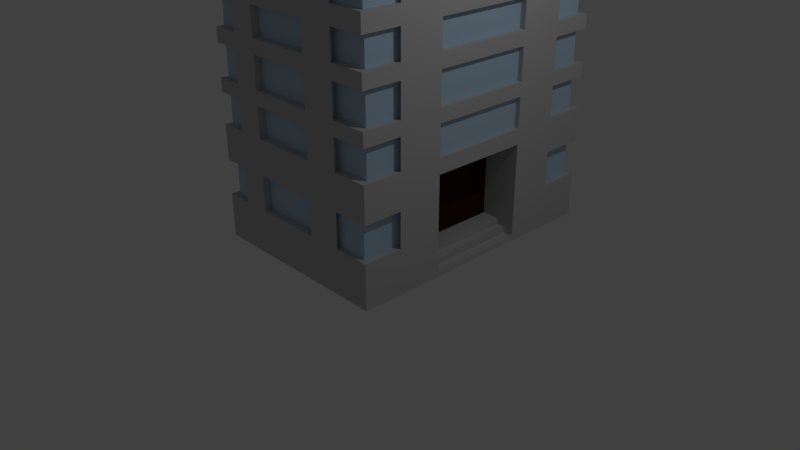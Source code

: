 # Source: skyscraper.blend  (saved by Blender 2.78.0; exported with 4.5.12 LTS)
import bpy
from mathutils import Matrix  # noqa: F401  (used for matrix-valued properties, if any)

bpy.ops.wm.read_factory_settings(use_empty=True)
scene = bpy.context.scene
scene.name = 'Scene'

# ---- collections
col_collection_1 = bpy.data.collections.new('Collection 1'); scene.collection.children.link(col_collection_1)

# ---- materials (node trees are filled in below, after node groups)
mat_material = bpy.data.materials.new('Material')
mat_material.alpha_threshold = 0.0
mat_material.use_transparent_shadow = False
mat_material.roughness = 0.5
mat_material.line_color = (0.0, 0.0, 0.0, 1.0)
mat_material_001 = bpy.data.materials.new('Material.001')
mat_material_001.alpha_threshold = 0.0
mat_material_001.use_transparent_shadow = False
mat_material_001.diffuse_color = (0.5382, 0.5382, 0.5382, 1.0)
mat_material_001.roughness = 0.5
mat_material_002 = bpy.data.materials.new('Material.002')
mat_material_002.alpha_threshold = 0.0
mat_material_002.use_transparent_shadow = False
mat_material_002.diffuse_color = (0.03741, 0.0123, 0.007305, 1.0)
mat_material_002.roughness = 0.5
mat_material_003 = bpy.data.materials.new('Material.003')
mat_material_003.alpha_threshold = 0.0
mat_material_003.use_transparent_shadow = False
mat_material_003.diffuse_color = (0.4889, 0.6648, 0.8276, 1.0)
mat_material_003.roughness = 0.5

# ---- material node trees

# ---- world
world_world = bpy.data.worlds.new('World'); scene.world = world_world
world_world.color = (0.05088, 0.05088, 0.05088)
world_world.use_sun_shadow = False
world_world.sun_shadow_jitter_overblur = 0.0
world_world.cycles.sampling_method = 'MANUAL'

# ---- cameras
cam_camera = bpy.data.cameras.new('Camera')
cam_camera.clip_end = 100.0
cam_camera.lens = 35.0
cam_camera.sensor_width = 32.0
cam_camera.sensor_height = 18.0
cam_camera.ortho_scale = 7.314
cam_camera.dof.focus_distance = 0.0
cam_camera.dof.aperture_fstop = 128.0

# ---- lights
light_lamp = bpy.data.lights.new('Lamp', 'POINT')
light_lamp.transmission_factor = 0.0
light_lamp.cutoff_distance = 30.0
light_lamp.energy = 100.0
light_lamp.shadow_buffer_clip_start = 1.001
light_lamp.shadow_soft_size = 0.1
light_lamp.shadow_maximum_resolution = 0.006
light_lamp.use_absolute_resolution = True

# ---- meshes
me_cube = bpy.data.meshes.new('Cube')
me_cube.from_pydata([(0.6852, 1.076, 0.0996), (0.6852, -0.4405, 0.0996), (-0.8316, -0.4405, 0.0996), (-0.8316, 1.076, 0.0996), (0.6852, 1.076, 3.671), (0.6852, -0.4405, 3.671), (-0.8316, -0.4405, 3.671), (-0.8316, 1.076, 3.671), (0.4047, 1.076, 0.0996), (0.4047, -0.4405, 0.0996), (0.4047, 1.076, 3.671), (0.4047, -0.4405, 3.671), (0.1296, 1.076, 0.0996), (0.1296, -0.4405, 0.0996), (0.1296, 1.076, 3.671), (0.1296, -0.4405, 3.671), (-0.1331, 1.076, 0.0996), (-0.1331, -0.4405, 0.0996), (-0.1331, 1.076, 3.671), (-0.1331, -0.4405, 3.671), (-0.4033, 1.076, 0.0996), (-0.4033, -0.4405, 0.0996), (-0.4033, 1.076, 3.671), (-0.4033, -0.4405, 3.671), (-0.6175, 1.076, 0.0996), (-0.6175, -0.4405, 0.0996), (-0.6175, 1.076, 3.671), (-0.6175, -0.4405, 3.671), (0.6852, 1.076, 3.097), (0.6852, -0.4405, 3.097), (-0.8316, -0.4405, 3.097), (-0.8316, 1.076, 3.097), (0.4047, 1.076, 3.097), (0.4047, -0.4405, 3.097), (0.1296, 1.076, 3.097), (0.1296, -0.4405, 3.097), (-0.1331, 1.076, 3.097), (-0.1331, -0.4405, 3.097), (-0.4033, 1.076, 3.097), (-0.4033, -0.4405, 3.097), (-0.6175, 1.076, 3.097), (-0.6175, -0.4405, 3.097), (0.4047, -0.4405, 2.768), (0.1296, -0.4405, 2.768), (-0.1331, -0.4405, 2.768), (-0.4033, -0.4405, 2.768), (-0.6175, -0.4405, 2.768), (0.6852, 1.076, 2.768), (0.6852, -0.4405, 2.768), (-0.8316, -0.4405, 2.768), (-0.8316, 1.076, 2.768), (0.4047, 1.076, 2.768), (0.1296, 1.076, 2.768), (-0.1331, 1.076, 2.768), (-0.4033, 1.076, 2.768), (-0.6175, 1.076, 2.768), (0.4047, -0.4405, 2.587), (0.1296, -0.4405, 2.587), (-0.1331, -0.4405, 2.587), (-0.4033, -0.4405, 2.587), (-0.6175, -0.4405, 2.587), (0.6852, 1.076, 2.587), (0.6852, -0.4405, 2.587), (-0.8316, -0.4405, 2.587), (-0.8316, 1.076, 2.587), (0.4047, 1.076, 2.587), (0.1296, 1.076, 2.587), (-0.1331, 1.076, 2.587), (-0.4033, 1.076, 2.587), (-0.6175, 1.076, 2.587), (0.4047, -0.4405, 2.29), (0.1296, -0.4405, 2.29), (-0.1331, -0.4405, 2.29), (-0.4033, -0.4405, 2.29), (-0.6175, -0.4405, 2.29), (0.6852, 1.076, 2.29), (0.6852, -0.4405, 2.29), (-0.8316, -0.4405, 2.29), (-0.8316, 1.076, 2.29), (0.4047, 1.076, 2.29), (0.1296, 1.076, 2.29), (-0.1331, 1.076, 2.29), (-0.4033, 1.076, 2.29), (-0.6175, 1.076, 2.29), (0.4047, -0.4405, 2.138), (0.1296, -0.4405, 2.138), (-0.1331, -0.4405, 2.138), (-0.4033, -0.4405, 2.138), (-0.6175, -0.4405, 2.138), (0.6852, 1.076, 2.138), (0.6852, -0.4405, 2.138), (-0.8316, -0.4405, 2.138), (-0.8316, 1.076, 2.138), (0.4047, 1.076, 2.138), (0.1296, 1.076, 2.138), (-0.1331, 1.076, 2.138), (-0.4033, 1.076, 2.138), (-0.6175, 1.076, 2.138), (0.4047, -0.4405, 1.796), (0.1296, -0.4405, 1.796), (-0.1331, -0.4405, 1.796), (-0.4033, -0.4405, 1.796), (-0.6175, -0.4405, 1.796), (0.6852, 1.076, 1.796), (0.6852, -0.4405, 1.796), (-0.8316, -0.4405, 1.796), (-0.8316, 1.076, 1.796), (0.4047, 1.076, 1.796), (0.1296, 1.076, 1.796), (-0.1331, 1.076, 1.796), (-0.4033, 1.076, 1.796), (-0.6175, 1.076, 1.796), (0.4047, -0.4405, 1.648), (0.1296, -0.4405, 1.648), (-0.1331, -0.4405, 1.648), (-0.4033, -0.4405, 1.648), (-0.6175, -0.4405, 1.648), (0.6852, 1.076, 1.648), (0.6852, -0.4405, 1.648), (-0.8316, -0.4405, 1.648), (-0.8316, 1.076, 1.648), (0.4047, 1.076, 1.648), (0.1296, 1.076, 1.648), (-0.1331, 1.076, 1.648), (-0.4033, 1.076, 1.648), (-0.6175, 1.076, 1.648), (0.4047, -0.4405, 1.324), (0.1296, -0.4405, 1.324), (-0.1331, -0.4405, 1.324), (-0.4033, -0.4405, 1.324), (-0.6175, -0.4405, 1.324), (0.6852, 1.076, 1.324), (0.6852, -0.4405, 1.324), (-0.8316, -0.4405, 1.324), (-0.8316, 1.076, 1.324), (0.4047, 1.076, 1.324), (0.1296, 1.076, 1.324), (-0.1331, 1.076, 1.324), (-0.4033, 1.076, 1.324), (-0.6175, 1.076, 1.324), (0.4047, -0.4405, 1.159), (0.1296, -0.4405, 1.159), (-0.1331, -0.4405, 1.159), (-0.4033, -0.4405, 1.159), (-0.6175, -0.4405, 1.159), (0.6852, 1.076, 1.159), (0.6852, -0.4405, 1.159), (-0.8316, -0.4405, 1.159), (-0.8316, 1.076, 1.159), (0.4047, 1.076, 1.159), (0.1296, 1.076, 1.159), (-0.1331, 1.076, 1.159), (-0.4033, 1.076, 1.159), (-0.6175, 1.076, 1.159), (0.4047, -0.4405, 0.9489), (0.1296, -0.4405, 0.9489), (-0.1331, -0.4405, 0.9489), (-0.4033, -0.4405, 0.9489), (-0.6175, -0.4405, 0.9489), (0.6852, 1.076, 0.9489), (0.6852, -0.4405, 0.9489), (-0.8316, -0.4405, 0.9489), (-0.8316, 1.076, 0.9489), (0.4047, 1.076, 0.9489), (0.1296, 1.076, 0.9489), (-0.1331, 1.076, 0.9489), (-0.4033, 1.076, 0.9489), (-0.6175, 1.076, 0.9489), (0.4047, -0.4405, 0.5747), (0.1296, -0.4405, 0.5747), (-0.1331, -0.4405, 0.5747), (-0.4033, -0.4405, 0.5747), (-0.6175, -0.4405, 0.5747), (0.6852, 1.076, 0.5747), (0.6852, -0.4405, 0.5747), (-0.8316, -0.4405, 0.5747), (-0.8316, 1.076, 0.5747), (0.4047, 1.076, 0.5747), (0.1296, 1.076, 0.5747), (-0.1331, 1.076, 0.5747), (-0.4033, 1.076, 0.5747), (-0.6175, 1.076, 0.5747), (0.6852, 0.8386, 0.0996), (-0.8316, 0.8386, 0.0996), (0.6852, 0.8386, 3.671), (-0.8316, 0.8386, 3.671), (0.4047, 0.8386, 3.671), (0.4047, 0.8386, 0.0996), (0.1296, 0.8386, 3.671), (0.1296, 0.8386, 0.0996), (-0.1331, 0.8386, 3.671), (-0.1331, 0.8386, 0.0996), (-0.4033, 0.8386, 3.671), (-0.4033, 0.8386, 0.0996), (-0.6175, 0.8386, 3.671), (-0.6175, 0.8386, 0.0996), (-0.8316, 0.8386, 3.097), (0.6852, 0.8386, 3.097), (0.6852, 0.8386, 2.768), (-0.8316, 0.8386, 2.768), (-0.8316, 0.8386, 2.587), (0.6852, 0.8386, 2.587), (0.6852, 0.8386, 2.29), (-0.8316, 0.8386, 2.29), (-0.8316, 0.8386, 2.138), (0.6852, 0.8386, 2.138), (0.6852, 0.8386, 1.796), (-0.8316, 0.8386, 1.796), (-0.8316, 0.8386, 1.648), (0.6852, 0.8386, 1.648), (0.6852, 0.8386, 1.324), (-0.8316, 0.8386, 1.324), (-0.8316, 0.8386, 1.159), (0.6852, 0.8386, 1.159), (0.6852, 0.8386, 0.9489), (-0.8316, 0.8386, 0.9489), (-0.8316, 0.8386, 0.5747), (0.6852, 0.8386, 0.5747), (0.6852, 0.5826, 0.0996), (0.6852, 0.5826, 3.671), (0.4047, 0.5826, 3.671), (0.1296, 0.5826, 3.671), (-0.1331, 0.5826, 3.671), (-0.4033, 0.5826, 3.671), (-0.6175, 0.5826, 3.671), (0.6852, 0.5826, 3.097), (0.6852, 0.5826, 2.768), (0.6852, 0.5826, 2.587), (0.6852, 0.5826, 2.29), (0.6852, 0.5826, 2.138), (0.6852, 0.5826, 1.796), (0.6852, 0.5826, 1.648), (0.6852, 0.5826, 1.324), (0.6852, 0.5826, 1.159), (0.6852, 0.5826, 0.9489), (0.6852, 0.5826, 0.5747), (-0.8316, 0.5826, 0.0996), (-0.8316, 0.5826, 3.671), (0.4047, 0.5826, 0.0996), (0.1296, 0.5826, 0.0996), (-0.1331, 0.5826, 0.0996), (-0.4033, 0.5826, 0.0996), (-0.6175, 0.5826, 0.0996), (-0.8316, 0.5826, 3.097), (-0.8316, 0.5826, 2.768), (-0.8316, 0.5826, 2.587), (-0.8316, 0.5826, 2.29), (-0.8316, 0.5826, 2.138), (-0.8316, 0.5826, 1.796), (-0.8316, 0.5826, 1.648), (-0.8316, 0.5826, 1.324), (-0.8316, 0.5826, 1.159), (-0.8316, 0.5826, 0.9489), (-0.8316, 0.5826, 0.5747), (0.6852, 0.3149, 0.0996), (0.6852, 0.3149, 3.671), (0.4047, 0.3149, 3.671), (0.1296, 0.3149, 3.671), (-0.1331, 0.3149, 3.671), (-0.4033, 0.3149, 3.671), (-0.6175, 0.3149, 3.671), (0.6852, 0.3149, 3.097), (0.6852, 0.3149, 2.768), (0.6852, 0.3149, 2.587), (0.6852, 0.3149, 2.29), (0.6852, 0.3149, 2.138), (0.6852, 0.3149, 1.796), (0.6852, 0.3149, 1.648), (0.6852, 0.3149, 1.324), (0.6852, 0.3149, 1.159), (-0.8316, 0.3149, 0.0996), (-0.8316, 0.3149, 3.671), (0.4047, 0.3149, 0.0996), (0.1296, 0.3149, 0.0996), (-0.1331, 0.3149, 0.0996), (-0.4033, 0.3149, 0.0996), (-0.6175, 0.3149, 0.0996), (-0.8316, 0.3149, 3.097), (-0.8316, 0.3149, 2.768), (-0.8316, 0.3149, 2.587), (-0.8316, 0.3149, 2.29), (-0.8316, 0.3149, 2.138), (-0.8316, 0.3149, 1.796), (-0.8316, 0.3149, 1.648), (-0.8316, 0.3149, 1.324), (-0.8316, 0.3149, 1.159), (-0.8316, 0.3149, 0.9489), (-0.8316, 0.3149, 0.5747), (0.6852, 0.0234, 0.0996), (0.6852, 0.0234, 3.671), (0.4047, 0.0234, 3.671), (0.1296, 0.0234, 3.671), (-0.1331, 0.0234, 3.671), (-0.4033, 0.0234, 3.671), (-0.6175, 0.0234, 3.671), (0.6852, 0.0234, 3.097), (0.6852, 0.0234, 2.768), (0.6852, 0.0234, 2.587), (0.6852, 0.0234, 2.29), (0.6852, 0.0234, 2.138), (0.6852, 0.0234, 1.796), (0.6852, 0.0234, 1.648), (0.6852, 0.0234, 1.324), (0.6852, 0.0234, 1.159), (0.6852, 0.0234, 0.9489), (0.6852, 0.0234, 0.5747), (-0.8316, 0.0234, 0.0996), (-0.8316, 0.0234, 3.671), (0.4047, 0.0234, 0.0996), (0.1296, 0.0234, 0.0996), (-0.1331, 0.0234, 0.0996), (-0.4033, 0.0234, 0.0996), (-0.6175, 0.0234, 0.0996), (-0.8316, 0.0234, 3.097), (-0.8316, 0.0234, 2.768), (-0.8316, 0.0234, 2.587), (-0.8316, 0.0234, 2.29), (-0.8316, 0.0234, 2.138), (-0.8316, 0.0234, 1.796), (-0.8316, 0.0234, 1.648), (-0.8316, 0.0234, 1.324), (-0.8316, 0.0234, 1.159), (-0.8316, 0.0234, 0.9489), (-0.8316, 0.0234, 0.5747), (0.6852, -0.2246, 0.0996), (0.6852, -0.2246, 3.671), (0.4047, -0.2246, 3.671), (0.1296, -0.2246, 3.671), (-0.1331, -0.2246, 3.671), (-0.4033, -0.2246, 3.671), (-0.6175, -0.2246, 3.671), (0.6852, -0.2246, 3.097), (0.6852, -0.2246, 2.768), (0.6852, -0.2246, 2.587), (0.6852, -0.2246, 2.29), (0.6852, -0.2246, 2.138), (0.6852, -0.2246, 1.796), (0.6852, -0.2246, 1.648), (0.6852, -0.2246, 1.324), (0.6852, -0.2246, 1.159), (0.6852, -0.2246, 0.9489), (0.6852, -0.2246, 0.5747), (-0.8316, -0.2246, 0.0996), (-0.8316, -0.2246, 3.671), (0.4047, -0.2246, 0.0996), (0.1296, -0.2246, 0.0996), (-0.1331, -0.2246, 0.0996), (-0.4033, -0.2246, 0.0996), (-0.6175, -0.2246, 0.0996), (-0.8316, -0.2246, 3.097), (-0.8316, -0.2246, 2.768), (-0.8316, -0.2246, 2.587), (-0.8316, -0.2246, 2.29), (-0.8316, -0.2246, 2.138), (-0.8316, -0.2246, 1.796), (-0.8316, -0.2246, 1.648), (-0.8316, -0.2246, 1.324), (-0.8316, -0.2246, 1.159), (-0.8316, -0.2246, 0.9489), (-0.8316, -0.2246, 0.5747), (0.6446, 1.036, 2.768), (0.6446, 1.036, 3.097), (0.3641, 1.036, 2.768), (0.3641, 1.036, 3.097), (0.6446, 0.7981, 3.097), (0.6446, 0.7981, 2.768), (0.1296, 1.007, 2.768), (0.1296, 1.007, 3.097), (-0.1331, 1.007, 2.768), (-0.1331, 1.007, 3.097), (-0.4033, 1.007, 2.768), (-0.4033, 1.007, 3.097), (-0.7665, 1.011, 2.768), (-0.7665, 1.011, 3.097), (-0.5523, 1.011, 2.768), (-0.5523, 1.011, 3.097), (-0.7665, 0.7735, 3.097), (-0.7665, 0.7735, 2.768), (-0.7814, 0.3149, 3.097), (-0.7814, 0.5826, 3.097), (-0.7814, 0.3149, 2.768), (-0.7814, 0.5826, 2.768), (-0.7814, 0.0234, 3.097), (-0.7814, 0.0234, 2.768), (-0.7912, -0.4001, 2.768), (-0.7912, -0.4001, 3.097), (-0.577, -0.4001, 3.097), (-0.577, -0.4001, 2.768), (-0.7912, -0.1841, 3.097), (-0.7912, -0.1841, 2.768), (-0.1331, -0.3964, 3.097), (-0.4033, -0.3964, 3.097), (0.1296, -0.3964, 3.097), (0.1296, -0.3964, 2.768), (-0.1331, -0.3964, 2.768), (-0.4033, -0.3964, 2.768), (0.6562, -0.4115, 2.768), (0.6562, -0.4115, 3.097), (0.3756, -0.4115, 3.097), (0.6562, -0.1955, 3.097), (0.3756, -0.4115, 2.768), (0.6562, -0.1955, 2.768), (0.6436, 0.5826, 3.097), (0.6436, 0.5826, 2.768), (0.6436, 0.3149, 3.097), (0.6436, 0.3149, 2.768), (0.6436, 0.0234, 3.097), (0.6436, 0.0234, 2.768), (0.6852, 1.076, 2.29), (0.6852, 1.076, 2.587), (0.6852, -0.4405, 2.29), (0.6852, -0.4405, 2.587), (-0.8316, -0.4405, 2.29), (-0.8316, -0.4405, 2.587), (-0.8316, 1.076, 2.29), (-0.8316, 1.076, 2.587), (0.4047, 1.076, 2.29), (0.4047, 1.076, 2.587), (0.1296, 1.076, 2.29), (0.1296, 1.076, 2.587), (-0.1331, 1.076, 2.29), (-0.1331, 1.076, 2.587), (-0.4033, 1.076, 2.29), (-0.4033, 1.076, 2.587), (-0.6175, 1.076, 2.29), (-0.6175, 1.076, 2.587), (-0.1331, -0.4405, 2.587), (-0.4033, -0.4405, 2.587), (0.1296, -0.4405, 2.587), (0.4047, -0.4405, 2.587), (-0.8316, 0.8386, 2.587), (-0.6175, -0.4405, 2.587), (0.6852, -0.2246, 2.587), (0.4047, -0.4405, 2.29), (0.1296, -0.4405, 2.29), (-0.1331, -0.4405, 2.29), (-0.4033, -0.4405, 2.29), (-0.6175, -0.4405, 2.29), (0.6852, -0.2246, 2.29), (-0.8316, 0.8386, 2.29), (0.6852, 1.076, 1.796), (0.6852, 1.076, 2.138), (0.6852, -0.4405, 1.796), (0.6852, -0.4405, 2.138), (-0.8316, -0.4405, 1.796), (-0.8316, -0.4405, 2.138), (-0.8316, 1.076, 1.796), (-0.8316, 1.076, 2.138), (0.4047, 1.076, 1.796), (0.4047, 1.076, 2.138), (0.1296, 1.076, 1.796), (0.1296, 1.076, 2.138), (-0.1331, 1.076, 1.796), (-0.1331, 1.076, 2.138), (-0.4033, 1.076, 1.796), (-0.4033, 1.076, 2.138), (-0.6175, 1.076, 1.796), (-0.6175, 1.076, 2.138), (-0.1331, -0.4405, 2.138), (-0.4033, -0.4405, 2.138), (0.1296, -0.4405, 2.138), (0.4047, -0.4405, 2.138), (-0.8316, 0.8386, 2.138), (-0.6175, -0.4405, 2.138), (0.6852, -0.2246, 2.138), (0.4047, -0.4405, 1.796), (0.1296, -0.4405, 1.796), (-0.1331, -0.4405, 1.796), (-0.4033, -0.4405, 1.796), (-0.6175, -0.4405, 1.796), (0.6852, -0.2246, 1.796), (-0.8316, 0.8386, 1.796), (0.6852, 1.076, 1.324), (0.6852, 1.076, 1.648), (0.6852, -0.4405, 1.324), (0.6852, -0.4405, 1.648), (-0.8316, -0.4405, 1.324), (-0.8316, -0.4405, 1.648), (-0.8316, 1.076, 1.324), (-0.8316, 1.076, 1.648), (0.4047, 1.076, 1.324), (0.4047, 1.076, 1.648), (0.1296, 1.076, 1.324), (0.1296, 1.076, 1.648), (-0.1331, 1.076, 1.324), (-0.1331, 1.076, 1.648), (-0.4033, 1.076, 1.324), (-0.4033, 1.076, 1.648), (-0.6175, 1.076, 1.324), (-0.6175, 1.076, 1.648), (-0.1331, -0.4405, 1.648), (-0.4033, -0.4405, 1.648), (0.1296, -0.4405, 1.648), (0.4047, -0.4405, 1.648), (-0.8316, 0.8386, 1.648), (-0.6175, -0.4405, 1.648), (0.6852, -0.2246, 1.648), (0.4047, -0.4405, 1.324), (0.1296, -0.4405, 1.324), (-0.1331, -0.4405, 1.324), (-0.4033, -0.4405, 1.324), (-0.6175, -0.4405, 1.324), (0.6852, -0.2246, 1.324), (-0.8316, 0.8386, 1.324), (0.6852, 0.8386, 2.587), (0.6852, 0.8386, 2.29), (0.6852, 0.8386, 2.138), (0.6852, 0.8386, 1.796), (0.6852, 0.8386, 1.648), (0.6852, 0.8386, 1.324), (-0.8316, 0.3149, 2.587), (-0.8316, 0.5826, 2.587), (-0.8316, 0.3149, 2.29), (-0.8316, 0.5826, 2.29), (-0.8316, 0.3149, 2.138), (-0.8316, 0.5826, 2.138), (-0.8316, 0.3149, 1.796), (-0.8316, 0.5826, 1.796), (-0.8316, 0.3149, 1.648), (-0.8316, 0.5826, 1.648), (-0.8316, 0.3149, 1.324), (-0.8316, 0.5826, 1.324), (0.6852, 0.5826, 1.648), (0.6852, 0.5826, 1.324), (0.6852, 0.5826, 2.138), (0.6852, 0.5826, 1.796), (0.6852, 0.5826, 2.587), (0.6852, 0.5826, 2.29), (0.6852, 0.3149, 2.587), (0.6852, 0.3149, 2.29), (0.6852, 0.3149, 2.138), (0.6852, 0.3149, 1.796), (0.6852, 0.3149, 1.648), (0.6852, 0.3149, 1.324), (-0.8316, 0.0234, 2.587), (-0.8316, 0.0234, 2.29), (-0.8316, 0.0234, 2.138), (-0.8316, 0.0234, 1.796), (-0.8316, 0.0234, 1.648), (-0.8316, 0.0234, 1.324), (0.6852, 0.0234, 2.587), (0.6852, 0.0234, 2.29), (0.6852, 0.0234, 2.138), (0.6852, 0.0234, 1.796), (0.6852, 0.0234, 1.648), (0.6852, 0.0234, 1.324), (-0.8316, -0.2246, 2.587), (-0.8316, -0.2246, 2.29), (-0.8316, -0.2246, 2.138), (-0.8316, -0.2246, 1.796), (-0.8316, -0.2246, 1.648), (-0.8316, -0.2246, 1.324), (0.6852, 1.076, 2.29), (0.6852, 1.076, 2.587), (0.6852, -0.4405, 2.29), (0.6852, -0.4405, 2.587), (-0.8316, -0.4405, 2.29), (-0.8316, -0.4405, 2.587), (-0.8316, 1.076, 2.29), (-0.8316, 1.076, 2.587), (0.4047, 1.076, 2.29), (0.4047, 1.076, 2.587), (0.1296, 1.076, 2.29), (0.1296, 1.076, 2.587), (-0.1331, 1.076, 2.29), (-0.1331, 1.076, 2.587), (-0.4033, 1.076, 2.29), (-0.4033, 1.076, 2.587), (-0.6175, 1.076, 2.29), (-0.6175, 1.076, 2.587), (-0.1331, -0.4405, 2.587), (-0.4033, -0.4405, 2.587), (0.1296, -0.4405, 2.587), (0.4047, -0.4405, 2.587), (-0.8316, 0.8386, 2.587), (-0.6175, -0.4405, 2.587), (0.6852, -0.2246, 2.587), (0.4047, -0.4405, 2.29), (0.1296, -0.4405, 2.29), (-0.1331, -0.4405, 2.29), (-0.4033, -0.4405, 2.29), (-0.6175, -0.4405, 2.29), (0.6852, -0.2246, 2.29), (-0.8316, 0.8386, 2.29), (0.6852, 1.076, 1.796), (0.6852, 1.076, 2.138), (0.6852, -0.4405, 1.796), (0.6852, -0.4405, 2.138), (-0.8316, -0.4405, 1.796), (-0.8316, -0.4405, 2.138), (-0.8316, 1.076, 1.796), (-0.8316, 1.076, 2.138), (0.4047, 1.076, 1.796), (0.4047, 1.076, 2.138), (0.1296, 1.076, 1.796), (0.1296, 1.076, 2.138), (-0.1331, 1.076, 1.796), (-0.1331, 1.076, 2.138), (-0.4033, 1.076, 1.796), (-0.4033, 1.076, 2.138), (-0.6175, 1.076, 1.796), (-0.6175, 1.076, 2.138), (-0.1331, -0.4405, 2.138), (-0.4033, -0.4405, 2.138), (0.1296, -0.4405, 2.138), (0.4047, -0.4405, 2.138), (-0.8316, 0.8386, 2.138), (-0.6175, -0.4405, 2.138), (0.6852, -0.2246, 2.138), (0.4047, -0.4405, 1.796), (0.1296, -0.4405, 1.796), (-0.1331, -0.4405, 1.796), (-0.4033, -0.4405, 1.796), (-0.6175, -0.4405, 1.796), (0.6852, -0.2246, 1.796), (-0.8316, 0.8386, 1.796), (0.6852, 1.076, 1.324), (0.6852, 1.076, 1.648), (0.6852, -0.4405, 1.324), (0.6852, -0.4405, 1.648), (-0.8316, -0.4405, 1.324), (-0.8316, -0.4405, 1.648), (-0.8316, 1.076, 1.324), (-0.8316, 1.076, 1.648), (0.4047, 1.076, 1.324), (0.4047, 1.076, 1.648), (0.1296, 1.076, 1.324), (0.1296, 1.076, 1.648), (-0.1331, 1.076, 1.324), (-0.1331, 1.076, 1.648), (-0.4033, 1.076, 1.324), (-0.4033, 1.076, 1.648), (-0.6175, 1.076, 1.324), (-0.6175, 1.076, 1.648), (-0.1331, -0.4405, 1.648), (-0.4033, -0.4405, 1.648), (0.1296, -0.4405, 1.648), (0.4047, -0.4405, 1.648), (-0.8316, 0.8386, 1.648), (-0.6175, -0.4405, 1.648), (0.6852, -0.2246, 1.648), (0.4047, -0.4405, 1.324), (0.1296, -0.4405, 1.324), (-0.1331, -0.4405, 1.324), (-0.4033, -0.4405, 1.324), (-0.6175, -0.4405, 1.324), (0.6852, -0.2246, 1.324), (-0.8316, 0.8386, 1.324), (0.6852, 0.8386, 2.587), (0.6852, 0.8386, 2.29), (0.6852, 0.8386, 2.138), (0.6852, 0.8386, 1.796), (0.6852, 0.8386, 1.648), (0.6852, 0.8386, 1.324), (-0.8316, 0.3149, 2.587), (-0.8316, 0.5826, 2.587), (-0.8316, 0.3149, 2.29), (-0.8316, 0.5826, 2.29), (-0.8316, 0.3149, 2.138), (-0.8316, 0.5826, 2.138), (-0.8316, 0.3149, 1.796), (-0.8316, 0.5826, 1.796), (-0.8316, 0.3149, 1.648), (-0.8316, 0.5826, 1.648), (-0.8316, 0.3149, 1.324), (-0.8316, 0.5826, 1.324), (0.6852, 0.5826, 1.648), (0.6852, 0.5826, 1.324), (0.6852, 0.5826, 2.138), (0.6852, 0.5826, 1.796), (0.6852, 0.5826, 2.587), (0.6852, 0.5826, 2.29), (0.6852, 0.3149, 2.587), (0.6852, 0.3149, 2.29), (0.6852, 0.3149, 2.138), (0.6852, 0.3149, 1.796), (0.6852, 0.3149, 1.648), (0.6852, 0.3149, 1.324), (-0.8316, 0.0234, 2.587), (-0.8316, 0.0234, 2.29), (-0.8316, 0.0234, 2.138), (-0.8316, 0.0234, 1.796), (-0.8316, 0.0234, 1.648), (-0.8316, 0.0234, 1.324), (0.6852, 0.0234, 2.587), (0.6852, 0.0234, 2.29), (0.6852, 0.0234, 2.138), (0.6852, 0.0234, 1.796), (0.6852, 0.0234, 1.648), (0.6852, 0.0234, 1.324), (-0.8316, -0.2246, 2.587), (-0.8316, -0.2246, 2.29), (-0.8316, -0.2246, 2.138), (-0.8316, -0.2246, 1.796), (-0.8316, -0.2246, 1.648), (-0.8316, -0.2246, 1.324), (0.64, 0.5826, 2.587), (0.64, 0.5826, 2.29), (0.64, 0.3149, 2.587), (0.64, 0.3149, 2.29), (0.64, 0.0234, 2.587), (0.64, 0.0234, 2.29), (0.6476, 0.5826, 1.648), (0.6476, 0.5826, 1.324), (0.6476, 0.5826, 2.138), (0.6476, 0.5826, 1.796), (0.6476, 0.3149, 2.138), (0.6476, 0.3149, 1.796), (0.6476, 0.3149, 1.648), (0.6476, 0.3149, 1.324), (0.6476, 0.0234, 2.138), (0.6476, 0.0234, 1.796), (0.6476, 0.0234, 1.648), (0.6476, 0.0234, 1.324), (0.6446, 1.036, 2.29), (0.6446, 1.036, 2.587), (0.3641, 1.036, 2.29), (0.3641, 1.036, 2.587), (0.6446, 1.036, 1.796), (0.6446, 1.036, 2.138), (0.3641, 1.036, 1.796), (0.3641, 1.036, 2.138), (0.6446, 1.036, 1.324), (0.6446, 1.036, 1.648), (0.3641, 1.036, 1.324), (0.3641, 1.036, 1.648), (0.6446, 0.7981, 2.587), (0.6446, 0.7981, 2.29), (0.6446, 0.7981, 2.138), (0.6446, 0.7981, 1.796), (0.6446, 0.7981, 1.648), (0.6446, 0.7981, 1.324), (0.6438, -0.3991, 2.29), (0.6438, -0.3991, 2.587), (0.3633, -0.3991, 2.587), (0.6438, -0.1832, 2.587), (0.3633, -0.3991, 2.29), (0.6438, -0.1832, 2.29), (0.6438, -0.3991, 1.796), (0.6438, -0.3991, 2.138), (0.3633, -0.3991, 2.138), (0.6438, -0.1832, 2.138), (0.3633, -0.3991, 1.796), (0.6438, -0.1832, 1.796), (0.6438, -0.3991, 1.324), (0.6438, -0.3991, 1.648), (0.3633, -0.3991, 1.648), (0.6438, -0.1832, 1.648), (0.3633, -0.3991, 1.324), (0.6438, -0.1832, 1.324), (-0.1331, -0.3985, 2.587), (-0.4033, -0.3985, 2.587), (0.1296, -0.3985, 2.587), (0.1296, -0.3985, 2.29), (-0.1331, -0.3985, 2.29), (-0.4033, -0.3985, 2.29), (-0.1331, -0.3985, 2.138), (-0.4033, -0.3985, 2.138), (0.1296, -0.3985, 2.138), (0.1296, -0.3985, 1.796), (-0.1331, -0.3985, 1.796), (-0.4033, -0.3985, 1.796), (-0.1331, -0.3985, 1.648), (-0.4033, -0.3985, 1.648), (0.1296, -0.3985, 1.648), (0.1296, -0.3985, 1.324), (-0.1331, -0.3985, 1.324), (-0.4033, -0.3985, 1.324), (-0.8003, -0.4092, 2.29), (-0.8003, -0.4092, 2.587), (-0.5862, -0.4092, 2.587), (-0.5862, -0.4092, 2.29), (-0.8003, -0.4092, 1.796), (-0.8003, -0.4092, 2.138), (-0.5862, -0.4092, 2.138), (-0.5862, -0.4092, 1.796), (-0.8003, -0.4092, 1.324), (-0.8003, -0.4092, 1.648), (-0.5862, -0.4092, 1.648), (-0.5862, -0.4092, 1.324), (-0.8003, -0.1933, 2.587), (-0.8003, -0.1933, 2.29), (-0.8003, -0.1933, 2.138), (-0.8003, -0.1933, 1.796), (-0.8003, -0.1933, 1.648), (-0.8003, -0.1933, 1.324), (-0.7898, 0.3149, 2.587), (-0.7898, 0.5826, 2.587), (-0.7898, 0.3149, 2.29), (-0.7898, 0.5826, 2.29), (-0.7898, 0.3149, 2.138), (-0.7898, 0.5826, 2.138), (-0.7898, 0.3149, 1.796), (-0.7898, 0.5826, 1.796), (-0.7898, 0.3149, 1.648), (-0.7898, 0.5826, 1.648), (-0.7898, 0.3149, 1.324), (-0.7898, 0.5826, 1.324), (-0.7898, 0.0234, 2.587), (-0.7898, 0.0234, 2.29), (-0.7898, 0.0234, 2.138), (-0.7898, 0.0234, 1.796), (-0.7898, 0.0234, 1.648), (-0.7898, 0.0234, 1.324), (-0.7895, 1.034, 2.29), (-0.7895, 1.034, 2.587), (-0.5753, 1.034, 2.29), (-0.5753, 1.034, 2.587), (-0.7895, 0.7965, 2.587), (-0.7895, 0.7965, 2.29), (-0.7895, 1.034, 1.796), (-0.7895, 1.034, 2.138), (-0.5753, 1.034, 1.796), (-0.5753, 1.034, 2.138), (-0.7895, 0.7965, 2.138), (-0.7895, 0.7965, 1.796), (-0.7895, 1.034, 1.324), (-0.7895, 1.034, 1.648), (-0.5753, 1.034, 1.324), (-0.5753, 1.034, 1.648), (-0.7895, 0.7965, 1.648), (-0.7895, 0.7965, 1.324), (0.1296, 1.014, 2.29), (0.1296, 1.014, 2.587), (-0.1331, 1.014, 2.29), (-0.1331, 1.014, 2.587), (-0.4033, 1.014, 2.29), (-0.4033, 1.014, 2.587), (0.1296, 1.014, 1.796), (0.1296, 1.014, 2.138), (-0.1331, 1.014, 1.796), (-0.1331, 1.014, 2.138), (-0.4033, 1.014, 1.796), (-0.4033, 1.014, 2.138), (0.1296, 1.014, 1.324), (0.1296, 1.014, 1.648), (-0.1331, 1.014, 1.324), (-0.1331, 1.014, 1.648), (-0.4033, 1.014, 1.324), (-0.4033, 1.014, 1.648), (0.4047, -0.4405, 0.1578), (0.1296, -0.4405, 0.1578), (-0.1331, -0.4405, 0.1578), (-0.4033, -0.4405, 0.1578), (-0.6175, -0.4405, 0.1578), (0.6852, 1.076, 0.1578), (0.6852, -0.4405, 0.1578), (-0.8316, -0.4405, 0.1578), (-0.8316, 1.076, 0.1578), (0.4047, 1.076, 0.1578), (0.1296, 1.076, 0.1578), (-0.1331, 1.076, 0.1578), (-0.4033, 1.076, 0.1578), (-0.6175, 1.076, 0.1578), (0.6852, 0.8386, 0.1578), (-0.8316, 0.8386, 0.1578), (-0.8316, 0.5826, 0.1578), (0.6852, 0.5826, 0.1578), (-0.8316, 0.3149, 0.1578), (0.6852, 0.3149, 0.1578), (-0.8316, 0.0234, 0.1578), (0.6852, 0.0234, 0.1578), (-0.8316, -0.2246, 0.1578), (0.6852, -0.2246, 0.1578), (0.6852, 1.076, 0.2229), (0.6852, -0.4405, 0.2229), (-0.8316, -0.4405, 0.2229), (-0.8316, 1.076, 0.2229), (0.4047, 1.076, 0.2229), (0.1296, 1.076, 0.2229), (-0.1331, 1.076, 0.2229), (-0.4033, 1.076, 0.2229), (-0.6175, 1.076, 0.2229), (0.4047, -0.4405, 0.2229), (0.1296, -0.4405, 0.2229), (-0.1331, -0.4405, 0.2229), (-0.4033, -0.4405, 0.2229), (-0.6175, -0.4405, 0.2229), (0.6852, 0.8386, 0.2229), (-0.8316, 0.8386, 0.2229), (-0.8316, 0.5826, 0.2229), (0.6852, 0.5826, 0.2229), (-0.8316, 0.3149, 0.2229), (-0.8316, 0.0234, 0.2229), (0.6852, 0.0234, 0.2229), (-0.8316, -0.2246, 0.2229), (0.6852, -0.2246, 0.2229), (0.6852, 1.076, 0.2896), (0.6852, -0.4405, 0.2896), (-0.8316, -0.4405, 0.2896), (-0.8316, 1.076, 0.2896), (0.4047, 1.076, 0.2896), (0.1296, 1.076, 0.2896), (-0.1331, 1.076, 0.2896), (-0.4033, 1.076, 0.2896), (-0.6175, 1.076, 0.2896), (0.4047, -0.4405, 0.2896), (0.1296, -0.4405, 0.2896), (-0.1331, -0.4405, 0.2896), (-0.4033, -0.4405, 0.2896), (-0.6175, -0.4405, 0.2896), (0.6852, 0.8386, 0.2896), (-0.8316, 0.8386, 0.2896), (-0.8316, 0.5826, 0.2896), (0.6852, 0.5826, 0.2896), (-0.8316, 0.3149, 0.2896), (-0.8316, 0.0234, 0.2896), (0.6852, 0.0234, 0.2896), (-0.8316, -0.2246, 0.2896), (0.6852, -0.2246, 0.2896), (0.398, 0.5826, 0.9489), (0.398, 0.5826, 0.5747), (0.398, 0.5826, 1.159), (0.398, 0.3149, 1.159), (0.398, 0.3149, 0.9489), (0.398, 0.3149, 0.5747), (0.398, 0.0234, 1.159), (0.398, 0.0234, 0.9489), (0.398, 0.0234, 0.5747), (0.398, 0.5826, 0.2229), (0.398, 0.5826, 0.1578), (0.398, 0.3149, 0.2229), (0.398, 0.3149, 0.1578), (0.398, 0.0234, 0.2229), (0.398, 0.0234, 0.1578), (0.398, 0.5826, 0.2896), (0.398, 0.3149, 0.2896), (0.398, 0.0234, 0.2896), (0.6099, 0.5826, 0.2229), (0.6099, 0.5826, 0.1578), (0.6099, 0.3149, 0.2229), (0.6099, 0.3149, 0.1578), (0.6099, 0.0234, 0.2229), (0.6099, 0.0234, 0.1578), (0.537, 0.5826, 0.2896), (0.537, 0.5826, 0.2229), (0.537, 0.3149, 0.2896), (0.537, 0.3149, 0.2229), (0.537, 0.0234, 0.2896), (0.537, 0.0234, 0.2229), (0.6317, -0.4142, 0.5747), (0.6317, -0.4142, 0.9489), (0.6317, -0.1982, 0.9489), (0.3511, -0.4142, 0.9489), (0.3511, -0.4142, 0.5747), (0.6317, -0.1982, 0.5747), (0.1296, -0.3997, 0.9489), (-0.1331, -0.3997, 0.9489), (-0.4033, -0.3997, 0.9489), (0.1296, -0.3997, 0.5747), (-0.1331, -0.3997, 0.5747), (-0.4033, -0.3997, 0.5747), (-0.7769, -0.4136, 0.5747), (-0.7769, -0.4136, 0.9489), (-0.5627, -0.4136, 0.9489), (-0.5627, -0.4136, 0.5747), (-0.7769, -0.1976, 0.9489), (-0.7769, -0.1976, 0.5747), (-0.7721, 0.3149, 0.9489), (-0.7721, 0.5826, 0.9489), (-0.7721, 0.3149, 0.5747), (-0.7721, 0.5826, 0.5747), (-0.7721, 0.0234, 0.9489), (-0.7721, 0.0234, 0.5747), (-0.7739, 1.048, 0.5747), (-0.7739, 1.048, 0.9489), (-0.5597, 1.048, 0.5747), (-0.5597, 1.048, 0.9489), (-0.7739, 0.8102, 0.9489), (-0.7739, 0.8102, 0.5747), (0.1296, 1.038, 0.5747), (0.1296, 1.038, 0.9489), (-0.1331, 1.038, 0.5747), (-0.1331, 1.038, 0.9489), (-0.4033, 1.038, 0.5747), (-0.4033, 1.038, 0.9489), (0.6325, 1.05, 0.5747), (0.6325, 1.05, 0.9489), (0.352, 1.05, 0.5747), (0.352, 1.05, 0.9489), (0.6325, 0.8127, 0.9489), (0.6325, 0.8127, 0.5747)], [], [(348, 25, 2, 342), (330, 343, 6, 27), (331, 325, 5, 29), (41, 27, 6, 30), (196, 185, 7, 31), (853, 24, 3, 848), (845, 0, 8, 849), (29, 5, 11, 33), (325, 326, 11, 5), (324, 1, 9, 344), (849, 8, 12, 850), (33, 11, 15, 35), (326, 327, 15, 11), (344, 9, 13, 345), (850, 12, 16, 851), (35, 15, 19, 37), (327, 328, 19, 15), (345, 13, 17, 346), (851, 16, 20, 852), (37, 19, 23, 39), (328, 329, 23, 19), (346, 17, 21, 347), (852, 20, 24, 853), (39, 23, 27, 41), (329, 330, 27, 23), (347, 21, 25, 348), (45, 39, 41, 46), (22, 38, 40, 26), (35, 37, 390, 392), (18, 36, 38, 22), (39, 45, 395, 391), (14, 34, 36, 18), (42, 33, 35, 43), (10, 32, 34, 14), (48, 332, 401, 396), (4, 28, 32, 10), (26, 40, 31, 7), (31, 40, 375, 373), (46, 41, 386, 387), (29, 33, 398, 397), (333, 332, 48, 62), (60, 46, 49, 63), (200, 199, 50, 64), (62, 48, 42, 56), (56, 42, 43, 57), (57, 43, 44, 58), (58, 44, 45, 59), (59, 45, 46, 60), (38, 54, 55, 40), (54, 38, 371, 370), (53, 54, 370, 368), (32, 51, 52, 34), (197, 198, 365, 364), (199, 196, 376, 377), (73, 59, 60, 74), (85, 86, 458, 460), (228, 227, 526, 527), (70, 56, 57, 71), (60, 63, 413, 431), (86, 87, 459, 458), (302, 268, 533, 545), (122, 136, 482, 483), (54, 68, 69, 55), (53, 67, 68, 54), (52, 66, 67, 53), (51, 65, 66, 52), (47, 61, 65, 51), (55, 69, 64, 50), (335, 334, 76, 90), (88, 74, 77, 91), (204, 203, 78, 92), (90, 76, 70, 84), (84, 70, 71, 85), (85, 71, 72, 86), (86, 72, 73, 87), (87, 73, 74, 88), (68, 82, 83, 69), (206, 103, 440, 507), (200, 64, 415, 430), (65, 79, 80, 66), (351, 352, 547, 546), (267, 301, 544, 532), (101, 87, 88, 102), (135, 121, 481, 480), (230, 229, 524, 525), (98, 84, 85, 99), (89, 205, 506, 441), (62, 56, 429, 411), (97, 111, 456, 457), (300, 266, 531, 543), (82, 96, 97, 83), (81, 95, 96, 82), (80, 94, 95, 81), (79, 93, 94, 80), (75, 89, 93, 79), (83, 97, 92, 78), (337, 336, 104, 118), (116, 102, 105, 119), (208, 207, 106, 120), (118, 104, 98, 112), (112, 98, 99, 113), (113, 99, 100, 114), (114, 100, 101, 115), (115, 101, 102, 116), (96, 110, 111, 97), (284, 320, 539, 520), (110, 96, 455, 454), (93, 107, 108, 94), (353, 354, 549, 548), (265, 299, 542, 530), (129, 115, 116, 130), (232, 231, 522, 523), (57, 58, 426, 428), (126, 112, 113, 127), (319, 283, 518, 538), (298, 264, 529, 541), (202, 75, 408, 505), (58, 59, 427, 426), (110, 124, 125, 111), (109, 123, 124, 110), (108, 122, 123, 109), (107, 121, 122, 108), (103, 117, 121, 107), (111, 125, 120, 106), (339, 338, 132, 146), (144, 130, 133, 147), (212, 211, 134, 148), (146, 132, 126, 140), (140, 126, 127, 141), (141, 127, 128, 142), (142, 128, 129, 143), (143, 129, 130, 144), (124, 138, 139, 125), (282, 318, 537, 516), (94, 108, 450, 451), (121, 135, 136, 122), (355, 356, 551, 550), (263, 297, 540, 528), (157, 143, 144, 158), (156, 142, 143, 157), (155, 141, 142, 156), (154, 140, 141, 155), (160, 146, 140, 154), (215, 212, 148, 162), (158, 144, 147, 161), (340, 339, 146, 160), (138, 152, 153, 139), (137, 151, 152, 138), (136, 150, 151, 137), (135, 149, 150, 136), (131, 145, 149, 135), (139, 153, 148, 134), (160, 154, 943, 941), (175, 172, 955, 952), (167, 181, 966, 967), (341, 340, 942, 945), (168, 154, 155, 169), (170, 169, 949, 950), (155, 156, 947, 946), (171, 157, 158, 172), (152, 166, 167, 153), (151, 165, 166, 152), (150, 164, 165, 151), (149, 163, 164, 150), (145, 159, 163, 149), (153, 167, 162, 148), (899, 171, 172, 900), (898, 170, 171, 899), (897, 169, 170, 898), (896, 168, 169, 897), (888, 174, 168, 896), (902, 216, 176, 890), (900, 172, 175, 889), (909, 341, 174, 888), (166, 180, 181, 167), (165, 164, 971, 973), (178, 179, 972, 970), (163, 177, 178, 164), (159, 214, 980, 977), (216, 215, 968, 969), (887, 173, 217, 901), (903, 253, 216, 902), (253, 252, 215, 216), (163, 159, 977, 979), (159, 145, 213, 214), (252, 251, 212, 215), (251, 250, 211, 212), (145, 131, 210, 213), (61, 201, 504, 409), (250, 249, 208, 211), (249, 248, 207, 208), (117, 103, 206, 209), (317, 281, 514, 536), (248, 247, 204, 207), (247, 246, 203, 204), (89, 75, 202, 205), (107, 93, 449, 448), (246, 245, 200, 203), (245, 244, 199, 200), (61, 47, 198, 201), (198, 47, 360, 365), (244, 243, 196, 199), (20, 193, 195, 24), (22, 26, 194, 192), (16, 191, 193, 20), (18, 22, 192, 190), (12, 189, 191, 16), (14, 18, 190, 188), (8, 187, 189, 12), (10, 14, 188, 186), (0, 182, 187, 8), (4, 10, 186, 184), (243, 237, 185, 196), (28, 4, 184, 197), (26, 7, 185, 194), (24, 195, 183, 3), (277, 271, 237, 243), (277, 243, 379, 378), (279, 278, 244, 245), (69, 83, 424, 425), (281, 280, 246, 247), (139, 134, 478, 488), (283, 282, 248, 249), (280, 316, 535, 512), (285, 284, 250, 251), (286, 285, 251, 252), (287, 323, 963, 960), (905, 287, 253, 903), (901, 217, 235, 904), (217, 214, 234, 235), (214, 213, 233, 234), (213, 210, 232, 233), (210, 209, 231, 232), (209, 206, 230, 231), (206, 205, 229, 230), (205, 202, 228, 229), (202, 201, 227, 228), (201, 198, 226, 227), (198, 197, 225, 226), (193, 241, 242, 195), (192, 194, 224, 223), (191, 240, 241, 193), (190, 192, 223, 222), (189, 239, 240, 191), (188, 190, 222, 221), (187, 238, 239, 189), (186, 188, 221, 220), (182, 218, 238, 187), (184, 186, 220, 219), (197, 184, 219, 225), (194, 185, 237, 224), (195, 242, 236, 183), (906, 323, 287, 905), (286, 252, 959, 958), (322, 321, 285, 286), (321, 320, 284, 285), (82, 68, 423, 422), (319, 318, 282, 283), (131, 135, 480, 472), (317, 316, 280, 281), (315, 279, 510, 534), (315, 314, 278, 279), (314, 313, 382, 383), (313, 307, 271, 277), (233, 269, 913, 912), (234, 233, 912, 910), (235, 234, 910, 911), (233, 232, 268, 269), (66, 80, 418, 419), (231, 230, 266, 267), (297, 298, 541, 540), (229, 228, 264, 265), (136, 137, 484, 482), (227, 226, 262, 263), (262, 226, 403, 405), (241, 275, 276, 242), (223, 224, 260, 259), (240, 274, 275, 241), (222, 223, 259, 258), (239, 273, 274, 240), (221, 222, 258, 257), (238, 272, 273, 239), (220, 221, 257, 256), (218, 254, 272, 238), (219, 220, 256, 255), (225, 219, 255, 261), (224, 237, 271, 260), (242, 276, 270, 236), (349, 343, 307, 313), (350, 349, 313, 314), (351, 350, 314, 315), (352, 351, 315, 316), (353, 352, 316, 317), (354, 353, 317, 318), (355, 354, 318, 319), (356, 355, 319, 320), (357, 356, 320, 321), (358, 357, 321, 322), (359, 358, 322, 323), (908, 359, 323, 906), (269, 303, 916, 913), (884, 861, 924, 923), (305, 907, 927, 918), (269, 268, 302, 303), (79, 65, 417, 416), (267, 266, 300, 301), (137, 138, 486, 484), (265, 264, 298, 299), (111, 106, 446, 456), (263, 262, 296, 297), (226, 225, 402, 403), (275, 311, 312, 276), (259, 260, 294, 293), (274, 310, 311, 275), (258, 259, 293, 292), (273, 309, 310, 274), (257, 258, 292, 291), (272, 308, 309, 273), (256, 257, 291, 290), (254, 288, 308, 272), (255, 256, 290, 289), (261, 255, 289, 295), (260, 271, 307, 294), (276, 312, 306, 270), (889, 175, 359, 908), (158, 161, 953, 954), (161, 147, 357, 358), (147, 133, 356, 357), (299, 300, 543, 542), (119, 105, 354, 355), (103, 107, 448, 440), (91, 77, 352, 353), (249, 250, 521, 519), (63, 49, 350, 351), (30, 349, 388, 385), (30, 6, 343, 349), (907, 305, 341, 909), (305, 304, 340, 341), (304, 303, 339, 340), (303, 302, 338, 339), (302, 301, 337, 338), (301, 300, 336, 337), (300, 299, 335, 336), (299, 298, 334, 335), (298, 297, 333, 334), (297, 296, 332, 333), (296, 295, 331, 332), (311, 347, 348, 312), (293, 294, 330, 329), (310, 346, 347, 311), (292, 293, 329, 328), (309, 345, 346, 310), (291, 292, 328, 327), (308, 344, 345, 309), (290, 291, 327, 326), (288, 324, 344, 308), (289, 290, 326, 325), (295, 289, 325, 331), (294, 307, 343, 330), (312, 348, 342, 306), (361, 360, 362, 363), (360, 361, 364, 365), (32, 28, 361, 363), (47, 51, 362, 360), (51, 32, 363, 362), (28, 197, 364, 361), (369, 368, 370, 371), (367, 366, 368, 369), (52, 53, 368, 366), (36, 34, 367, 369), (34, 52, 366, 367), (38, 36, 369, 371), (377, 376, 373, 372), (375, 374, 372, 373), (55, 50, 372, 374), (50, 199, 377, 372), (196, 31, 373, 376), (40, 55, 374, 375), (380, 378, 379, 381), (383, 382, 378, 380), (278, 314, 383, 380), (244, 278, 380, 381), (243, 244, 381, 379), (313, 277, 378, 382), (387, 386, 385, 384), (384, 385, 388, 389), (49, 46, 387, 384), (350, 49, 384, 389), (349, 350, 389, 388), (41, 30, 385, 386), (394, 390, 391, 395), (393, 392, 390, 394), (43, 35, 392, 393), (37, 39, 391, 390), (44, 43, 393, 394), (45, 44, 394, 395), (396, 397, 398, 400), (401, 399, 397, 396), (332, 331, 399, 401), (331, 29, 397, 399), (42, 48, 396, 400), (33, 42, 400, 398), (403, 402, 404, 405), (405, 404, 406, 407), (261, 295, 406, 404), (295, 296, 407, 406), (225, 261, 404, 402), (296, 262, 405, 407), (491, 500, 644, 635), (448, 449, 593, 592), (498, 492, 636, 642), (493, 497, 641, 637), (479, 489, 633, 623), (520, 539, 683, 664), (481, 473, 617, 625), (538, 518, 662, 682), (424, 414, 558, 568), (485, 483, 627, 629), (516, 537, 681, 660), (408, 416, 560, 552), (487, 485, 629, 631), (536, 514, 658, 680), (418, 420, 564, 562), (496, 475, 619, 640), (512, 535, 679, 656), (420, 422, 566, 564), (495, 477, 621, 639), (534, 510, 654, 678), (436, 435, 579, 580), (494, 479, 623, 638), (533, 523, 667, 677), (435, 434, 578, 579), (475, 493, 637, 619), (522, 532, 676, 666), (433, 410, 554, 577), (492, 490, 634, 636), (531, 525, 669, 675), (414, 439, 583, 558), (490, 491, 635, 634), (524, 530, 674, 668), (412, 437, 581, 556), (489, 488, 632, 633), (529, 527, 671, 673), (410, 438, 582, 554), (486, 487, 631, 630), (526, 528, 672, 670), (437, 431, 575, 581), (527, 526, 670, 671), (427, 436, 580, 571), (483, 482, 626, 627), (525, 524, 668, 669), (480, 481, 625, 624), (523, 522, 666, 667), (434, 428, 572, 578), (519, 521, 665, 663), (429, 433, 577, 573), (333, 62, 411, 432), (138, 124, 487, 486), (117, 209, 508, 473), (125, 139, 488, 489), (90, 84, 461, 443), (68, 67, 421, 423), (210, 131, 472, 509), (204, 92, 447, 462), (67, 66, 419, 421), (114, 115, 491, 490), (88, 91, 445, 463), (113, 114, 490, 492), (335, 90, 443, 464), (65, 61, 409, 417), (338, 337, 496, 502), (64, 69, 425, 415), (118, 112, 493, 475), (96, 95, 453, 455), (56, 70, 433, 429), (208, 120, 479, 494), (336, 335, 464, 470), (95, 94, 451, 453), (71, 57, 428, 434), (116, 119, 477, 495), (337, 118, 475, 496), (334, 333, 432, 438), (93, 89, 441, 449), (59, 73, 436, 427), (92, 97, 457, 447), (74, 60, 431, 437), (124, 123, 485, 487), (84, 98, 465, 461), (123, 122, 483, 485), (99, 85, 460, 466), (121, 117, 473, 481), (87, 101, 468, 459), (120, 125, 489, 479), (102, 88, 463, 469), (112, 126, 497, 493), (127, 113, 492, 498), (209, 210, 509, 508), (211, 208, 494, 503), (115, 129, 500, 491), (130, 116, 495, 501), (76, 334, 438, 410), (279, 245, 511, 510), (77, 74, 437, 412), (205, 206, 507, 506), (246, 280, 512, 513), (78, 203, 439, 414), (207, 204, 462, 471), (316, 315, 534, 535), (281, 247, 515, 514), (70, 76, 410, 433), (227, 263, 528, 526), (248, 282, 516, 517), (264, 228, 527, 529), (318, 317, 536, 537), (283, 249, 519, 518), (104, 336, 470, 442), (72, 71, 434, 435), (201, 202, 505, 504), (229, 265, 530, 524), (250, 284, 520, 521), (105, 102, 469, 444), (73, 72, 435, 436), (203, 200, 430, 439), (266, 230, 525, 531), (320, 319, 538, 539), (106, 207, 471, 446), (231, 267, 532, 522), (98, 104, 442, 465), (268, 232, 523, 533), (81, 82, 422, 420), (132, 338, 502, 474), (100, 99, 466, 467), (80, 81, 420, 418), (133, 130, 501, 476), (101, 100, 467, 468), (63, 351, 546, 413), (134, 211, 503, 478), (352, 77, 412, 547), (75, 79, 416, 408), (126, 132, 474, 497), (245, 246, 513, 511), (91, 353, 548, 445), (83, 78, 414, 424), (109, 110, 454, 452), (354, 105, 444, 549), (128, 127, 498, 499), (247, 248, 517, 515), (108, 109, 452, 450), (119, 355, 550, 477), (129, 128, 499, 500), (301, 302, 545, 544), (356, 133, 476, 551), (636, 634, 762, 764), (612, 611, 760, 761), (555, 573, 734, 733), (574, 559, 805, 808), (620, 645, 779, 776), (618, 646, 749, 744), (599, 597, 831, 833), (598, 599, 833, 832), (616, 624, 724, 722), (558, 583, 809, 804), (634, 635, 763, 762), (611, 610, 759, 760), (614, 608, 741, 743), (568, 558, 804, 806), (693, 588, 772, 783), (646, 640, 747, 749), (626, 628, 836, 834), (629, 627, 835, 837), (625, 617, 723, 725), (559, 569, 807, 805), (572, 570, 750, 752), (610, 604, 758, 759), (609, 586, 738, 742), (633, 632, 818, 819), (556, 581, 771, 768), (554, 582, 737, 732), (595, 594, 828, 829), (628, 630, 838, 836), (653, 616, 722, 731), (583, 574, 808, 809), (552, 560, 716, 714), (617, 652, 730, 723), (561, 553, 715, 717), (654, 655, 787, 786), (681, 680, 800, 801), (682, 662, 794, 802), (659, 661, 793, 791), (679, 678, 798, 799), (660, 681, 801, 792), (667, 666, 702, 703), (688, 689, 713, 712), (671, 670, 696, 697), (674, 686, 710, 706), (675, 669, 705, 707), (673, 671, 697, 699), (589, 692, 782, 773), (607, 589, 773, 774), (645, 639, 778, 779), (451, 450, 594, 595), (501, 495, 639, 645), (474, 502, 646, 618), (454, 455, 599, 598), (528, 540, 684, 672), (476, 501, 645, 620), (457, 456, 600, 601), (541, 529, 673, 685), (478, 503, 647, 622), (458, 459, 603, 602), (530, 542, 686, 674), (497, 474, 618, 641), (460, 458, 602, 604), (543, 531, 675, 687), (499, 498, 642, 643), (443, 461, 605, 587), (532, 544, 688, 676), (500, 499, 643, 644), (462, 447, 591, 606), (545, 533, 677, 689), (484, 486, 630, 628), (463, 445, 589, 607), (535, 534, 678, 679), (482, 484, 628, 626), (464, 443, 587, 608), (537, 536, 680, 681), (472, 480, 624, 616), (455, 453, 597, 599), (539, 538, 682, 683), (488, 478, 622, 632), (453, 451, 595, 597), (544, 545, 689, 688), (409, 504, 648, 553), (449, 441, 585, 593), (542, 543, 687, 686), (505, 408, 552, 649), (447, 457, 601, 591), (540, 541, 685, 684), (441, 506, 650, 585), (461, 465, 609, 605), (413, 546, 690, 557), (507, 440, 584, 651), (466, 460, 604, 610), (547, 412, 556, 691), (473, 508, 652, 617), (445, 548, 692, 589), (416, 417, 561, 560), (509, 472, 616, 653), (459, 468, 612, 603), (549, 444, 588, 693), (419, 418, 562, 563), (508, 509, 653, 652), (469, 463, 607, 613), (477, 550, 694, 621), (503, 494, 638, 647), (442, 470, 614, 586), (551, 476, 620, 695), (422, 423, 567, 566), (506, 507, 651, 650), (444, 469, 613, 588), (550, 551, 695, 694), (425, 424, 568, 569), (471, 462, 606, 615), (446, 471, 615, 590), (548, 549, 693, 692), (426, 427, 571, 570), (504, 505, 649, 648), (465, 442, 586, 609), (546, 547, 691, 690), (428, 426, 570, 572), (439, 430, 574, 583), (467, 466, 610, 611), (502, 496, 640, 646), (411, 429, 573, 555), (510, 511, 655, 654), (468, 467, 611, 612), (470, 464, 608, 614), (430, 415, 559, 574), (513, 512, 656, 657), (452, 454, 598, 596), (438, 432, 576, 582), (431, 413, 557, 575), (514, 515, 659, 658), (450, 452, 596, 594), (432, 411, 555, 576), (517, 516, 660, 661), (440, 448, 592, 584), (423, 421, 565, 567), (518, 519, 663, 662), (456, 446, 590, 600), (421, 419, 563, 565), (521, 520, 664, 665), (417, 409, 553, 561), (511, 513, 657, 655), (415, 425, 569, 559), (515, 517, 661, 659), (697, 696, 698, 699), (699, 698, 700, 701), (685, 673, 699, 701), (670, 672, 698, 696), (684, 685, 701, 700), (672, 684, 700, 698), (703, 702, 708, 709), (705, 704, 706, 707), (709, 708, 712, 713), (707, 706, 710, 711), (666, 676, 708, 702), (687, 675, 707, 711), (686, 687, 711, 710), (669, 668, 704, 705), (677, 667, 703, 709), (676, 688, 712, 708), (668, 674, 706, 704), (689, 677, 709, 713), (715, 714, 716, 717), (719, 718, 720, 721), (723, 722, 724, 725), (722, 723, 730, 731), (718, 719, 728, 729), (714, 715, 726, 727), (560, 561, 717, 716), (652, 653, 731, 730), (624, 625, 725, 724), (553, 648, 726, 715), (650, 651, 729, 728), (593, 585, 719, 721), (584, 592, 720, 718), (649, 552, 714, 727), (585, 650, 728, 719), (648, 649, 727, 726), (592, 593, 721, 720), (651, 584, 718, 729), (732, 733, 734, 736), (737, 735, 733, 732), (738, 739, 740, 742), (743, 741, 739, 738), (744, 745, 746, 748), (749, 747, 745, 744), (608, 587, 739, 741), (582, 576, 735, 737), (573, 577, 736, 734), (577, 554, 732, 736), (619, 637, 746, 745), (637, 641, 748, 746), (641, 618, 744, 748), (586, 614, 743, 738), (576, 555, 733, 735), (587, 605, 740, 739), (640, 619, 745, 747), (605, 609, 742, 740), (754, 750, 751, 755), (753, 752, 750, 754), (760, 756, 757, 761), (759, 758, 756, 760), (766, 762, 763, 767), (765, 764, 762, 766), (603, 612, 761, 757), (578, 572, 752, 753), (579, 578, 753, 754), (602, 603, 757, 756), (642, 636, 764, 765), (580, 579, 754, 755), (604, 602, 756, 758), (643, 642, 765, 766), (571, 580, 755, 751), (644, 643, 766, 767), (635, 644, 767, 763), (570, 571, 751, 750), (771, 770, 769, 768), (775, 774, 773, 772), (779, 778, 777, 776), (776, 777, 784, 785), (772, 773, 782, 783), (768, 769, 780, 781), (621, 694, 784, 777), (613, 607, 774, 775), (695, 620, 776, 785), (575, 557, 769, 770), (694, 695, 785, 784), (639, 621, 777, 778), (588, 613, 775, 772), (692, 693, 783, 782), (557, 690, 780, 769), (581, 575, 770, 771), (690, 691, 781, 780), (691, 556, 768, 781), (788, 786, 787, 789), (792, 790, 791, 793), (796, 794, 795, 797), (803, 802, 794, 796), (801, 800, 790, 792), (799, 798, 786, 788), (663, 665, 797, 795), (664, 683, 803, 796), (683, 682, 802, 803), (657, 656, 788, 789), (658, 659, 791, 790), (661, 660, 792, 793), (678, 654, 786, 798), (662, 663, 795, 794), (656, 679, 799, 788), (665, 664, 796, 797), (680, 658, 790, 800), (655, 657, 789, 787), (809, 808, 805, 804), (807, 806, 804, 805), (815, 814, 811, 810), (813, 812, 810, 811), (821, 820, 817, 816), (819, 818, 816, 817), (623, 633, 819, 817), (632, 622, 816, 818), (601, 600, 812, 813), (622, 647, 821, 816), (647, 638, 820, 821), (638, 623, 817, 820), (615, 606, 814, 815), (591, 601, 813, 811), (600, 590, 810, 812), (569, 568, 806, 807), (590, 615, 815, 810), (606, 591, 811, 814), (825, 824, 826, 827), (823, 822, 824, 825), (831, 830, 832, 833), (829, 828, 830, 831), (837, 836, 838, 839), (835, 834, 836, 837), (596, 598, 832, 830), (563, 562, 822, 823), (597, 595, 829, 831), (594, 596, 830, 828), (627, 626, 834, 835), (566, 567, 827, 826), (567, 565, 825, 827), (564, 566, 826, 824), (630, 631, 839, 838), (565, 563, 823, 825), (562, 564, 824, 822), (631, 629, 837, 839), (288, 861, 863, 324), (2, 847, 862, 342), (254, 859, 861, 288), (342, 862, 860, 306), (218, 857, 859, 254), (306, 860, 858, 270), (182, 854, 857, 218), (270, 858, 856, 236), (236, 856, 855, 183), (0, 845, 854, 182), (324, 863, 846, 1), (25, 844, 847, 2), (183, 855, 848, 3), (1, 846, 840, 9), (9, 840, 841, 13), (13, 841, 842, 17), (17, 842, 843, 21), (21, 843, 844, 25), (871, 852, 853, 872), (870, 851, 852, 871), (869, 850, 851, 870), (868, 849, 850, 869), (864, 845, 849, 868), (872, 853, 848, 867), (895, 872, 867, 890), (887, 864, 868, 891), (891, 868, 869, 892), (892, 869, 870, 893), (893, 870, 871, 894), (894, 871, 872, 895), (861, 884, 886, 863), (847, 866, 885, 862), (881, 904, 925, 919), (862, 885, 883, 860), (859, 857, 920, 922), (860, 883, 882, 858), (854, 878, 881, 857), (858, 882, 880, 856), (856, 880, 879, 855), (845, 864, 878, 854), (863, 886, 865, 846), (844, 877, 866, 847), (855, 879, 867, 848), (846, 865, 873, 840), (840, 873, 874, 841), (841, 874, 875, 842), (842, 875, 876, 843), (843, 876, 877, 844), (180, 894, 895, 181), (179, 893, 894, 180), (178, 892, 893, 179), (177, 891, 892, 178), (173, 887, 891, 177), (181, 895, 890, 176), (884, 907, 909, 886), (866, 889, 908, 885), (303, 304, 917, 916), (885, 908, 906, 883), (304, 305, 918, 917), (883, 906, 905, 882), (878, 901, 904, 881), (882, 905, 903, 880), (880, 903, 902, 879), (864, 887, 901, 878), (886, 909, 888, 865), (877, 900, 889, 866), (879, 902, 890, 867), (865, 888, 896, 873), (873, 896, 897, 874), (874, 897, 898, 875), (875, 898, 899, 876), (876, 899, 900, 877), (925, 911, 915, 926), (911, 910, 914, 915), (910, 912, 913, 914), (926, 915, 918, 927), (915, 914, 917, 918), (914, 913, 916, 917), (921, 923, 932, 930), (924, 922, 931, 933), (923, 921, 937, 939), (925, 926, 936, 934), (904, 235, 911, 925), (857, 881, 919, 920), (907, 884, 923, 927), (861, 859, 922, 924), (931, 930, 932, 933), (929, 928, 930, 931), (922, 920, 929, 931), (923, 924, 933, 932), (920, 919, 928, 929), (919, 921, 930, 928), (937, 936, 938, 939), (935, 934, 936, 937), (926, 927, 938, 936), (921, 919, 935, 937), (927, 923, 939, 938), (919, 925, 934, 935), (945, 942, 941, 940), (940, 941, 943, 944), (154, 168, 944, 943), (168, 174, 940, 944), (174, 341, 945, 940), (340, 160, 941, 942), (949, 946, 947, 950), (950, 947, 948, 951), (156, 157, 948, 947), (157, 171, 951, 948), (169, 155, 946, 949), (171, 170, 950, 951), (955, 954, 953, 952), (952, 953, 956, 957), (161, 358, 956, 953), (358, 359, 957, 956), (359, 175, 952, 957), (172, 158, 954, 955), (960, 958, 959, 961), (963, 962, 958, 960), (253, 287, 960, 961), (252, 253, 961, 959), (322, 286, 958, 962), (323, 322, 962, 963), (969, 968, 965, 964), (967, 966, 964, 965), (181, 176, 964, 966), (215, 162, 965, 968), (162, 167, 967, 965), (176, 216, 969, 964), (973, 972, 974, 975), (971, 970, 972, 973), (179, 180, 974, 972), (180, 166, 975, 974), (166, 165, 973, 975), (164, 178, 970, 971), (977, 976, 978, 979), (976, 977, 980, 981), (177, 163, 979, 978), (214, 217, 981, 980), (217, 173, 976, 981), (173, 177, 978, 976)])
me_cube.polygons.foreach_set('material_index', [1, 1, 1, 1, 1, 1, 1, 1, 1, 1, 1, 1, 1, 1, 1, 1, 1, 1, 1, 1, 1, 1, 1, 1, 1, 1, 1, 1, 1, 1, 1, 1, 1, 1, 1, 1, 1, 1, 1, 1, 1, 1, 1, 1, 1, 1, 1, 1, 1, 1, 1, 1, 1, 1, 1, 1, 1, 1, 1, 1, 1, 1, 1, 1, 1, 1, 1, 1, 1, 1, 1, 1, 1, 1, 1, 1, 1, 1, 1, 1, 1, 1, 1, 1, 1, 1, 1, 1, 1, 1, 1, 1, 1, 1, 1, 1, 1, 1, 1, 1, 1, 1, 1, 1, 1, 1, 1, 1, 1, 1, 1, 1, 1, 1, 1, 1, 1, 1, 1, 1, 1, 1, 1, 1, 1, 1, 1, 1, 1, 1, 1, 1, 1, 1, 1, 1, 1, 1, 1, 1, 1, 1, 1, 1, 1, 1, 1, 1, 1, 1, 1, 1, 1, 1, 1, 1, 1, 1, 1, 1, 1, 1, 1, 1, 1, 1, 1, 1, 1, 1, 1, 1, 1, 1, 1, 1, 1, 1, 1, 1, 1, 1, 1, 1, 1, 1, 1, 1, 1, 1, 1, 1, 1, 1, 1, 1, 1, 1, 1, 1, 1, 1, 1, 1, 1, 1, 1, 1, 1, 1, 1, 1, 1, 1, 1, 1, 1, 1, 1, 1, 1, 1, 1, 1, 1, 1, 1, 1, 1, 1, 1, 1, 1, 1, 1, 1, 1, 1, 1, 1, 1, 1, 1, 1, 1, 1, 1, 1, 1, 1, 1, 1, 1, 1, 1, 1, 1, 1, 1, 1, 1, 1, 1, 1, 1, 1, 1, 1, 1, 1, 1, 1, 1, 1, 1, 1, 1, 1, 1, 1, 1, 1, 1, 1, 1, 1, 1, 1, 1, 1, 1, 1, 1, 1, 1, 1, 1, 1, 1, 1, 1, 1, 1, 1, 1, 1, 1, 1, 1, 1, 1, 1, 1, 1, 1, 1, 1, 1, 1, 1, 1, 1, 1, 1, 1, 1, 1, 1, 1, 1, 1, 1, 1, 1, 1, 1, 1, 1, 1, 1, 1, 1, 1, 1, 1, 1, 1, 1, 1, 1, 1, 1, 1, 1, 1, 1, 1, 1, 1, 1, 3, 3, 1, 1, 1, 1, 3, 3, 1, 1, 1, 1, 3, 3, 1, 1, 1, 1, 3, 3, 1, 1, 1, 1, 3, 3, 1, 1, 1, 1, 3, 3, 1, 1, 1, 1, 3, 3, 1, 1, 1, 1, 3, 3, 1, 1, 1, 1, 1, 1, 1, 1, 1, 1, 1, 1, 1, 1, 1, 1, 1, 1, 1, 1, 1, 1, 1, 1, 1, 1, 1, 1, 1, 1, 1, 1, 1, 1, 1, 1, 1, 1, 1, 1, 1, 1, 1, 1, 1, 1, 1, 1, 1, 1, 1, 1, 1, 1, 1, 1, 1, 1, 1, 1, 1, 1, 1, 1, 1, 1, 1, 1, 1, 1, 1, 1, 1, 1, 1, 1, 1, 1, 1, 1, 1, 1, 1, 1, 1, 1, 1, 1, 1, 1, 1, 1, 1, 1, 1, 1, 1, 1, 1, 1, 1, 1, 1, 1, 1, 1, 1, 1, 1, 1, 1, 1, 1, 1, 1, 1, 1, 1, 1, 1, 1, 1, 1, 1, 1, 1, 1, 1, 1, 1, 1, 1, 1, 1, 1, 1, 1, 1, 1, 1, 1, 1, 1, 1, 1, 1, 1, 1, 1, 1, 1, 1, 1, 1, 1, 1, 1, 1, 1, 1, 1, 1, 1, 1, 1, 1, 1, 1, 1, 1, 1, 1, 1, 1, 1, 1, 1, 1, 1, 1, 1, 1, 1, 1, 1, 1, 1, 1, 1, 1, 1, 1, 1, 1, 1, 1, 1, 1, 1, 1, 1, 1, 1, 1, 1, 1, 1, 1, 1, 1, 1, 1, 1, 1, 1, 1, 1, 1, 1, 1, 1, 1, 1, 1, 1, 1, 1, 1, 1, 1, 1, 1, 1, 1, 1, 1, 1, 1, 1, 1, 1, 1, 1, 1, 1, 1, 1, 1, 1, 1, 1, 1, 1, 1, 1, 1, 1, 1, 1, 1, 1, 1, 1, 1, 1, 1, 1, 1, 1, 1, 1, 1, 1, 1, 1, 1, 1, 1, 1, 1, 1, 1, 1, 1, 1, 1, 1, 1, 1, 1, 1, 1, 3, 3, 1, 1, 1, 1, 3, 3, 3, 3, 1, 1, 1, 1, 1, 1, 1, 1, 3, 3, 3, 3, 3, 3, 1, 1, 1, 1, 1, 1, 1, 1, 1, 1, 1, 1, 3, 3, 3, 3, 3, 3, 1, 1, 1, 1, 1, 1, 1, 1, 1, 1, 1, 1, 3, 3, 3, 3, 3, 3, 1, 1, 1, 1, 1, 1, 1, 1, 1, 1, 1, 1, 3, 3, 3, 3, 3, 3, 1, 1, 1, 1, 1, 1, 1, 1, 1, 1, 1, 1, 3, 3, 3, 3, 3, 3, 1, 1, 1, 1, 1, 1, 1, 1, 1, 1, 1, 1, 3, 3, 3, 3, 3, 3, 1, 1, 1, 1, 1, 1, 1, 1, 1, 1, 1, 1, 3, 3, 3, 3, 3, 3, 1, 1, 1, 1, 1, 1, 1, 1, 1, 1, 1, 1, 1, 1, 1, 1, 1, 1, 1, 1, 1, 1, 1, 1, 1, 1, 1, 1, 1, 1, 1, 1, 1, 1, 1, 1, 1, 1, 1, 1, 1, 1, 1, 1, 1, 1, 1, 1, 1, 1, 1, 1, 1, 1, 1, 1, 1, 1, 1, 1, 1, 1, 1, 1, 1, 1, 1, 1, 1, 1, 1, 1, 1, 1, 1, 1, 1, 1, 1, 1, 1, 1, 1, 1, 2, 2, 2, 2, 2, 2, 1, 1, 1, 1, 1, 1, 1, 1, 1, 1, 1, 1, 1, 1, 1, 1, 1, 1, 1, 1, 3, 3, 1, 1, 1, 1, 3, 3, 1, 1, 1, 1, 3, 3, 1, 1, 1, 1, 3, 3, 1, 1, 1, 1, 3, 3, 1, 1, 1, 1, 3, 3, 1, 1, 1, 1, 3, 3, 1, 1, 1, 1])
me_cube.materials.append(mat_material)
me_cube.materials.append(mat_material_001)
me_cube.materials.append(mat_material_002)
me_cube.materials.append(mat_material_003)
me_cube.use_remesh_preserve_volume = False
me_cube.use_remesh_preserve_attributes = False
me_cube.use_mirror_vertex_groups = False
me_cube.update()

# ---- objects
ob_cube = bpy.data.objects.new('Cube', me_cube)
ob_lamp = bpy.data.objects.new('Lamp', light_lamp)
ob_camera = bpy.data.objects.new('Camera', cam_camera)

# ---- transforms, parenting, visibility, modifiers, constraints
ob_cube.location = (0.0, 0.0, 0.0)
ob_cube.scale = (1.708, 2.435, 1.251)
ob_cube.lock_rotations_4d = False
ob_cube.empty_display_type = 'ARROWS'
ob_cube.lineart.crease_threshold = 0.0
ob_lamp.location = (4.076, 1.005, 5.904)
ob_lamp.rotation_euler = (0.6503, 0.05522, 1.866)
ob_lamp.lock_rotations_4d = False
ob_lamp.empty_display_type = 'ARROWS'
ob_lamp.color = (0.0, 0.0, 0.0, 0.0)
ob_lamp.lineart.crease_threshold = 0.0
ob_camera.location = (7.481, -6.508, 5.344)
ob_camera.rotation_euler = (1.109, 0.0, 0.8149)
ob_camera.lock_rotations_4d = False
ob_camera.empty_display_type = 'ARROWS'
ob_camera.color = (0.0, 0.0, 0.0, 0.0)
ob_camera.display_type = 'WIRE'
ob_camera.lineart.crease_threshold = 0.0

# ---- collection membership
col_collection_1.objects.link(ob_cube)
col_collection_1.objects.link(ob_lamp)
col_collection_1.objects.link(ob_camera)

# ---- scene / render settings (as saved in the file)
scene.camera = ob_camera
scene.frame_start = 1; scene.frame_end = 250; scene.frame_set(1)
scene.render.engine = 'BLENDER_EEVEE_NEXT'
scene.render.resolution_percentage = 50
scene.render.dither_intensity = 0.0
scene.cycles.use_denoising = False
scene.cycles.samples = 128
scene.cycles.sampling_pattern = 'TABULATED_SOBOL'
scene.cycles.light_sampling_threshold = 0.0
scene.cycles.use_adaptive_sampling = False
scene.cycles.use_light_tree = False
scene.cycles.blur_glossy = 0.0
scene.cycles.sample_clamp_indirect = 0.0
scene.view_settings.view_transform = 'Standard'
bpy.context.view_layer.update()
